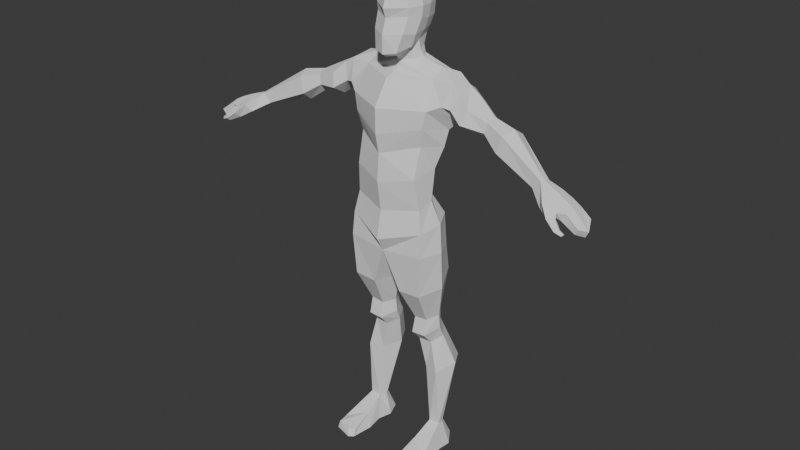 # Source: guy_v2.blend  (saved by Blender 4.4.30; exported with 4.5.12 LTS)
import bpy
from mathutils import Matrix  # noqa: F401  (used for matrix-valued properties, if any)

bpy.ops.wm.read_factory_settings(use_empty=True)
scene = bpy.context.scene
scene.name = 'Scene'

# ---- collections
col_collection = bpy.data.collections.new('Collection'); scene.collection.children.link(col_collection)
col_collection_2 = bpy.data.collections.new('Collection 2'); scene.collection.children.link(col_collection_2)

# ---- world
world_world = bpy.data.worlds.new('World'); scene.world = world_world
world_world.use_nodes = True; world_world.node_tree.nodes.clear()
_N = world_world.node_tree.nodes; _L = world_world.node_tree.links
n0 = _N.new('ShaderNodeOutputWorld'); n0.name = 'World Output'; n0.location = (300, 300)
n1 = _N.new('ShaderNodeBackground'); n1.name = 'Background'; n1.location = (10, 300)
n1.inputs[0].default_value = (0.05088, 0.05088, 0.05088, 1.0)
_L.new(n1.outputs[0], n0.inputs[0])
n0.is_active_output = True
world_world.color = (0.05088, 0.05088, 0.05088)
world_world.sun_shadow_jitter_overblur = 0.0

# ---- meshes
me_guy = bpy.data.meshes.new('guy')
me_guy.from_pydata([(0.125, -0.06239, 0.9566), (0.1278, -0.006973, 1.378), (0.08291, 0.03922, 0.9858), (0.1265, 0.09725, 1.383), (0.0, 0.09894, 0.9795), (0.0, 0.1116, 1.372), (0.0, -0.1033, 0.938), (0.0, -0.07183, 1.375), (0.1242, 0.1063, 1.278), (0.09194, 0.0784, 1.147), (0.07848, 0.05598, 1.092), (0.1434, -0.05729, 1.294), (0.1181, -0.04907, 1.169), (0.1136, -0.0769, 1.063), (0.0, -0.1265, 1.293), (0.0, -0.1108, 1.138), (0.0, -0.1185, 1.043), (0.0, 0.144, 1.296), (0.0, 0.119, 1.168), (0.0, 0.07852, 1.082), (0.1437, -0.08024, 0.7965), (0.1352, 0.07106, 0.789), (0.0, 0.0922, 0.776), (0.0, -0.09394, 0.7888), (0.0, -0.1224, 0.8387), (0.1205, 0.07762, 0.8991), (0.0, 0.1268, 0.8907), (0.139, -0.07409, 0.8796), (0.1203, -0.02386, 0.4693), (0.113, 0.07345, 0.4974), (0.07013, -0.02524, 0.4673), (0.06688, 0.07219, 0.4955), (0.04151, 0.1001, 0.6823), (0.06927, 0.07669, 0.5318), (0.07199, -0.01261, 0.5234), (0.05388, -0.07536, 0.6438), (0.1195, -0.01167, 0.5274), (0.1342, -0.07406, 0.6479), (0.1274, 0.0957, 0.688), (0.1129, 0.07755, 0.5354), (0.1219, 0.01274, 0.4287), (0.1136, 0.09473, 0.4558), (0.0737, 0.01095, 0.4264), (0.06933, 0.09308, 0.4538), (0.1495, 0.005503, 0.3142), (0.1455, 0.1386, 0.3279), (0.09791, 0.01923, 0.3156), (0.09812, 0.1401, 0.3256), (0.1554, 0.01991, 0.0958), (0.1348, 0.06345, 0.09313), (0.117, 0.01836, 0.0958), (0.1143, 0.06221, 0.09313), (0.13, -0.006433, 0.975), (0.1263, 0.04747, 1.407), (0.04448, 0.06444, 1.431), (0.1369, 0.0004625, 1.088), (0.1595, 0.01736, 1.162), (0.1953, 0.03465, 1.244), (0.1718, -0.004112, 0.7984), (0.0, -0.007375, 0.7707), (0.1598, 0.00376, 0.8953), (0.1438, 0.03241, 0.4866), (0.0434, 0.02967, 0.4826), (0.1701, 0.005915, 0.66), (0.1418, 0.0295, 0.5361), (0.01462, 0.006192, 0.6519), (0.0469, 0.02762, 0.5281), (0.1438, 0.05223, 0.4457), (0.04743, 0.04865, 0.4411), (0.1827, 0.07368, 0.3371), (0.06164, 0.07694, 0.3269), (0.1541, 0.04291, 0.0958), (0.1028, 0.03981, 0.0958), (0.2228, 0.0582, 1.368), (0.2304, 0.0004763, 1.358), (0.2132, 0.09724, 1.346), (0.206, 0.07525, 1.293), (0.2081, -0.0218, 1.305), (0.216, 0.03133, 1.271), (0.5702, -0.0445, 1.188), (0.5631, -0.05719, 1.188), (0.5708, -0.0251, 1.184), (0.5428, -0.02263, 1.155), (0.5335, -0.05503, 1.16), (0.5374, -0.03867, 1.157), (0.3283, 0.04225, 1.252), (0.3247, 0.01034, 1.241), (0.3307, -0.01624, 1.261), (0.338, 0.04758, 1.285), (0.344, 0.021, 1.305), (0.3403, -0.01091, 1.294), (0.18, 0.06562, 1.397), (0.1797, 0.09423, 1.358), (0.1806, -0.03091, 1.311), (0.1979, -0.000113, 1.38), (0.2082, 0.03128, 1.264), (0.1849, 0.07896, 1.277), (0.4109, 0.04466, 1.209), (0.4248, 0.0485, 1.265), (0.4221, 0.01, 1.29), (0.3964, 0.0002278, 1.191), (0.391, -0.03941, 1.222), (0.4066, -0.03258, 1.276), (0.2494, 0.009843, 1.245), (0.2552, -0.03744, 1.273), (0.2705, -0.01918, 1.319), (0.2583, 0.07098, 1.253), (0.2621, 0.08512, 1.316), (0.2725, 0.04835, 1.343), (0.0, -0.01389, 1.419), (0.0582, 0.03977, 1.426), (0.0, 0.088, 1.432), (0.04338, 0.01136, 1.422), (0.0, -0.02117, 1.393), (0.1073, 0.09447, 1.209), (0.0, -0.02365, 1.435), (0.031, -0.004145, 1.457), (0.05041, 0.0329, 1.448), (0.03662, 0.06591, 1.456), (0.0, 0.08351, 1.46), (0.03258, -0.06334, 1.449), (0.0481, -0.03787, 1.641), (0.03943, 0.07474, 1.492), (0.06121, 0.09345, 1.628), (0.0, 0.08977, 1.486), (0.0, 0.1136, 1.645), (0.06829, 0.004462, 1.651), (0.0, -0.07621, 1.444), (0.0, -0.06453, 1.659), (0.0, 0.001086, 1.682), (0.04859, 0.02539, 1.483), (0.06923, 0.06196, 1.644), (0.0, 0.06806, 1.677), (0.05844, 0.09247, 1.591), (0.05361, 0.09318, 1.549), (0.0613, -0.04086, 1.596), (0.05915, -0.03921, 1.569), (0.0, 0.1236, 1.59), (0.0, 0.1194, 1.552), (0.07971, 0.005538, 1.596), (0.07695, 0.003234, 1.56), (0.0, -0.074, 1.561), (0.0, -0.08592, 1.593), (0.06923, 0.04684, 1.551), (0.073, 0.05062, 1.594), (0.06778, -0.01561, 1.51), (0.05479, -0.05892, 1.518), (0.0, -0.09037, 1.514), (0.04844, 0.07945, 1.515), (0.0, 0.1041, 1.509), (0.03978, -0.07426, 1.459), (0.05185, -0.01324, 1.47), (0.06071, 0.03721, 1.515), (0.0, -0.0901, 1.453), (0.1837, -0.0119, 0.01531), (0.1513, 0.09304, 0.01826), (0.09606, -0.0119, 0.01531), (0.1021, 0.09006, 0.01826), (0.1839, 0.04521, 0.008926), (0.08804, 0.04521, 0.008926), (0.1767, -0.1346, 0.03564), (0.1828, -0.1392, 0.008926), (0.1899, -0.06161, 0.008926), (0.09145, -0.06775, 0.008926), (0.1818, -0.09692, 0.03633), (0.1096, -0.05122, 0.0599), (0.1052, -0.1338, 0.03366), (0.127, -0.1455, 0.03258), (0.118, -0.1574, 0.008926), (0.1017, -0.1448, 0.008926), (0.6554, -0.1042, 1.104), (0.6295, -0.1124, 1.101), (0.6593, -0.1239, 1.123), (0.6334, -0.1322, 1.12), (0.6877, -0.06972, 1.141), (0.6782, -0.09815, 1.136), (0.6849, -0.0294, 1.136), (0.6569, -0.02693, 1.106), (0.6608, -0.09599, 1.11), (0.6687, -0.06986, 1.119), (0.7444, -0.08207, 1.096), (0.7237, -0.1056, 1.105), (0.7215, -0.0351, 1.112), (0.7102, -0.03331, 1.094), (0.7122, -0.1028, 1.086), (0.7322, -0.07865, 1.074), (0.6584, -0.06426, 1.156), (0.619, -0.05595, 1.172), (0.604, -0.1102, 1.151), (0.6509, -0.1068, 1.135), (0.6163, -0.02314, 1.168), (0.6552, -0.02509, 1.151), (0.6272, -0.02262, 1.121), (0.5884, -0.02067, 1.138), (0.5883, -0.09542, 1.126), (0.6368, -0.09182, 1.111), (0.5983, -0.05587, 1.144), (0.6399, -0.06522, 1.131), (0.6739, -0.1207, 1.095), (0.6766, -0.1334, 1.104), (0.6677, -0.1422, 1.095), (0.6651, -0.1296, 1.085), (0.6923, -0.1241, 1.087), (0.6939, -0.1318, 1.092), (0.6885, -0.1372, 1.086), (0.6869, -0.1295, 1.081), (0.1312, -0.061, 1.235), (0.0, 0.1309, 1.213), (0.1689, 0.02695, 1.218), (0.0, -0.125, 1.205)], [], [(17, 5, 3, 8), (94, 93, 77, 74), (26, 25, 21, 22), (3, 54, 110, 53), (11, 1, 7, 14), (0, 13, 16, 6), (13, 12, 15, 16), (11, 14, 209, 206), (52, 55, 13, 0), (55, 56, 12, 13), (208, 57, 11, 206), (4, 19, 10, 2), (19, 18, 9, 10), (207, 17, 8, 114), (66, 33, 31, 62), (60, 27, 20, 58), (27, 24, 23, 20), (0, 6, 24, 27), (52, 0, 27, 60), (4, 2, 25, 26), (62, 31, 43, 68), (36, 34, 30, 28), (33, 39, 29, 31), (64, 36, 28, 61), (58, 20, 37, 63), (63, 37, 36, 64), (22, 21, 38, 32), (32, 38, 39, 33), (20, 23, 35, 37), (37, 35, 34, 36), (59, 22, 32, 65), (65, 32, 33, 66), (68, 43, 47, 70), (28, 30, 42, 40), (31, 29, 41, 43), (61, 28, 40, 67), (47, 45, 49, 51), (40, 42, 46, 44), (43, 41, 45, 47), (67, 40, 44, 69), (51, 49, 155, 157), (69, 44, 48, 71), (70, 47, 51, 72), (44, 46, 50, 48), (46, 70, 72, 50), (45, 69, 71, 49), (72, 51, 157, 159), (41, 67, 69, 45), (29, 61, 67, 41), (42, 68, 70, 46), (35, 65, 66, 34), (23, 59, 65, 35), (38, 63, 64, 39), (21, 58, 63, 38), (39, 64, 61, 29), (30, 62, 68, 42), (2, 52, 60, 25), (25, 60, 58, 21), (34, 66, 62, 30), (114, 8, 57, 208), (10, 9, 56, 55), (2, 10, 55, 52), (92, 91, 73, 75), (101, 100, 84, 83), (100, 97, 82, 84), (93, 95, 78, 77), (91, 94, 74, 73), (95, 96, 76, 78), (96, 92, 75, 76), (192, 191, 176, 177), (191, 186, 174, 176), (97, 98, 81, 82), (98, 99, 79, 81), (102, 101, 83, 80), (99, 102, 80, 79), (108, 105, 90, 89), (105, 104, 87, 90), (107, 108, 89, 88), (106, 107, 88, 85), (103, 106, 85, 86), (104, 103, 86, 87), (8, 3, 92, 96), (57, 8, 96, 95), (53, 1, 94, 91), (11, 57, 95, 93), (3, 53, 91, 92), (1, 11, 93, 94), (89, 90, 102, 99), (90, 87, 101, 102), (88, 89, 99, 98), (85, 88, 98, 97), (86, 85, 97, 100), (87, 86, 100, 101), (77, 78, 103, 104), (78, 76, 106, 103), (76, 75, 107, 106), (75, 73, 108, 107), (74, 77, 104, 105), (73, 74, 105, 108), (54, 111, 119, 118), (53, 110, 112, 1), (54, 3, 5, 111), (1, 112, 109, 113), (113, 7, 1), (9, 114, 208, 56), (109, 112, 116, 115), (110, 54, 118, 117), (112, 110, 117, 116), (137, 125, 123, 133), (148, 134, 143, 152), (146, 136, 141, 147), (139, 126, 121, 135), (144, 131, 126, 139), (145, 140, 136, 146), (131, 132, 129, 126), (126, 129, 128, 121), (123, 125, 132, 131), (152, 143, 140, 145), (135, 121, 128, 142), (134, 138, 137, 133), (144, 139, 140, 143), (136, 140, 139, 135), (135, 142, 141, 136), (133, 144, 143, 134), (133, 123, 131, 144), (151, 145, 146, 150), (150, 146, 147, 153), (149, 138, 134, 148), (122, 124, 149, 148), (120, 116, 151, 150), (130, 122, 148, 152), (127, 120, 150, 153), (130, 151, 116, 117), (116, 120, 127, 115), (118, 122, 130, 117), (119, 124, 122, 118), (145, 151, 130, 152), (159, 158, 154, 156), (157, 155, 158, 159), (49, 71, 158, 155), (71, 48, 154, 158), (50, 72, 159, 156), (165, 163, 169, 166), (162, 164, 160, 161), (163, 162, 161, 168, 169), (160, 167, 168, 161), (48, 50, 165, 164), (50, 156, 163, 165), (154, 48, 164, 162), (156, 154, 162, 163), (168, 167, 166, 169), (164, 165, 166, 167, 160), (172, 173, 200, 199), (83, 84, 196, 194), (186, 189, 175, 174), (197, 192, 177, 179), (195, 197, 179, 178), (84, 82, 193, 196), (175, 178, 184, 181), (176, 174, 180, 182), (82, 81, 190, 193), (189, 195, 178, 175), (80, 83, 194, 188), (81, 79, 187, 190), (185, 180, 181, 184), (183, 182, 180, 185), (174, 175, 181, 180), (179, 177, 183, 185), (178, 179, 185, 184), (177, 176, 182, 183), (187, 188, 189, 186), (191, 192, 193, 190), (195, 189, 172, 170), (197, 195, 194, 196), (190, 187, 186, 191), (192, 197, 196, 193), (79, 80, 188, 187), (188, 194, 171, 173), (189, 188, 173, 172), (194, 195, 170, 171), (199, 200, 204, 203), (173, 171, 201, 200), (170, 172, 199, 198), (171, 170, 198, 201), (204, 205, 202, 203), (198, 199, 203, 202), (201, 198, 202, 205), (200, 201, 205, 204), (206, 209, 15, 12), (18, 207, 114, 9), (56, 208, 206, 12)])
_uv = me_guy.uv_layers.new(name='UVMap')
_uv.uv.foreach_set('vector', [0.5625, 0.375, 0.625, 0.375, 0.6445, 0.5251, 0.5625, 0.5258, 0.6402, 0.7206, 0.5625, 0.702, 0.5625, 0.702, 0.6402, 0.7206, 0.375, 0.375, 0.3839, 0.478, 0.3881, 0.5258, 0.375, 0.375, 0.6445, 0.5251, 0.7266, 0.5912, 0.7126, 0.6224, 0.64, 0.6174, 0.5625, 0.702, 0.6402, 0.7206, 0.6084, 0.875, 0.5666, 0.875, 0.3897, 0.702, 0.4379, 0.702, 0.4308, 0.875, 0.375, 0.875, 0.4379, 0.702, 0.4813, 0.702, 0.4834, 0.875, 0.4308, 0.875, 0.5625, 0.702, 0.5666, 0.875, 0.5073, 0.875, 0.5211, 0.702, 0.3904, 0.6007, 0.4375, 0.6007, 0.4379, 0.702, 0.3897, 0.702, 0.4375, 0.6007, 0.4812, 0.6164, 0.4813, 0.702, 0.4379, 0.702, 0.5168, 0.6219, 0.5517, 0.6232, 0.5625, 0.702, 0.5211, 0.702, 0.375, 0.375, 0.4375, 0.375, 0.4375, 0.4848, 0.3845, 0.4848, 0.4375, 0.375, 0.4812, 0.375, 0.4812, 0.4968, 0.4375, 0.4848, 0.5096, 0.375, 0.5625, 0.375, 0.5625, 0.5258, 0.5211, 0.5104, 0.0, 0.0, 0.0, 0.0, 0.0, 0.0, 0.0, 0.0, 0.3913, 0.6232, 0.3897, 0.702, 0.3897, 0.702, 0.3913, 0.6232, 0.3897, 0.702, 0.375, 0.875, 0.3751, 0.874, 0.3897, 0.702, 0.3897, 0.702, 0.375, 0.875, 0.375, 0.875, 0.3897, 0.702, 0.3904, 0.6007, 0.3897, 0.702, 0.3897, 0.702, 0.3913, 0.6232, 0.375, 0.375, 0.3845, 0.4848, 0.3839, 0.478, 0.375, 0.375, 0.0, 0.0, 0.0, 0.0, 0.0, 0.0, 0.0, 0.0, 0.3897, 0.702, 0.3783, 0.8362, 0.3783, 0.8362, 0.3897, 0.702, 0.375, 0.375, 0.3881, 0.5258, 0.3881, 0.5258, 0.375, 0.375, 0.3913, 0.6232, 0.3897, 0.702, 0.3897, 0.702, 0.3913, 0.6232, 0.3913, 0.6232, 0.3897, 0.702, 0.3897, 0.702, 0.3913, 0.6232, 0.3913, 0.6232, 0.3897, 0.702, 0.3897, 0.702, 0.3913, 0.6232, 0.375, 0.375, 0.3881, 0.5258, 0.3881, 0.5258, 0.375, 0.375, 0.375, 0.375, 0.3881, 0.5258, 0.3881, 0.5258, 0.375, 0.375, 0.3897, 0.702, 0.3751, 0.874, 0.3783, 0.8362, 0.3897, 0.702, 0.3897, 0.702, 0.3783, 0.8362, 0.3783, 0.8362, 0.3897, 0.702, 0.0, 0.0, 0.0, 0.0, 0.0, 0.0, 0.0, 0.0, 0.0, 0.0, 0.0, 0.0, 0.0, 0.0, 0.0, 0.0, 0.0, 0.0, 0.0, 0.0, 0.0, 0.0, 0.0, 0.0, 0.3897, 0.702, 0.3783, 0.8362, 0.3783, 0.8362, 0.3897, 0.702, 0.375, 0.375, 0.3881, 0.5258, 0.3881, 0.5258, 0.375, 0.375, 0.3913, 0.6232, 0.3897, 0.702, 0.3897, 0.702, 0.3913, 0.6232, 0.375, 0.375, 0.3881, 0.5258, 0.3881, 0.5258, 0.375, 0.375, 0.3897, 0.702, 0.3783, 0.8362, 0.3783, 0.8362, 0.3897, 0.702, 0.375, 0.375, 0.3881, 0.5258, 0.3881, 0.5258, 0.375, 0.375, 0.3913, 0.6232, 0.3897, 0.702, 0.3897, 0.702, 0.3913, 0.6232, 0.375, 0.375, 0.3881, 0.5258, 0.3881, 0.5258, 0.375, 0.375, 0.3913, 0.6232, 0.3897, 0.702, 0.3897, 0.702, 0.3913, 0.6232, 0.0, 0.0, 0.0, 0.0, 0.0, 0.0, 0.0, 0.0, 0.3897, 0.702, 0.3783, 0.8362, 0.3783, 0.8362, 0.3897, 0.702, 0.0, 0.0, 0.0, 0.0, 0.0, 0.0, 0.0, 0.0, 0.3881, 0.5258, 0.3913, 0.6232, 0.3913, 0.6232, 0.3881, 0.5258, 0.0, 0.0, 0.0, 0.0, 0.0, 0.0, 0.0, 0.0, 0.3881, 0.5258, 0.3913, 0.6232, 0.3913, 0.6232, 0.3881, 0.5258, 0.3881, 0.5258, 0.3913, 0.6232, 0.3913, 0.6232, 0.3881, 0.5258, 0.0, 0.0, 0.0, 0.0, 0.0, 0.0, 0.0, 0.0, 0.0, 0.0, 0.0, 0.0, 0.0, 0.0, 0.0, 0.0, 0.0, 0.0, 0.0, 0.0, 0.0, 0.0, 0.0, 0.0, 0.3881, 0.5258, 0.3913, 0.6232, 0.3913, 0.6232, 0.3881, 0.5258, 0.3881, 0.5258, 0.3913, 0.6232, 0.3913, 0.6232, 0.3881, 0.5258, 0.3881, 0.5258, 0.3913, 0.6232, 0.3913, 0.6232, 0.3881, 0.5258, 0.0, 0.0, 0.0, 0.0, 0.0, 0.0, 0.0, 0.0, 0.3845, 0.4848, 0.3904, 0.6007, 0.3913, 0.6232, 0.3839, 0.478, 0.3839, 0.478, 0.3913, 0.6232, 0.3913, 0.6232, 0.3881, 0.5258, 0.0, 0.0, 0.0, 0.0, 0.0, 0.0, 0.0, 0.0, 0.5211, 0.5104, 0.5625, 0.5258, 0.5517, 0.6232, 0.5168, 0.6219, 0.4375, 0.4848, 0.4812, 0.4968, 0.4812, 0.6164, 0.4375, 0.6007, 0.3845, 0.4848, 0.4375, 0.4848, 0.4375, 0.6007, 0.3904, 0.6007, 0.6445, 0.5251, 0.64, 0.6174, 0.64, 0.6174, 0.6445, 0.5251, 0.5625, 0.702, 0.5625, 0.6232, 0.5625, 0.6232, 0.5625, 0.702, 0.5625, 0.6232, 0.5625, 0.5637, 0.5625, 0.5637, 0.5625, 0.6232, 0.5625, 0.702, 0.5571, 0.6232, 0.5625, 0.6232, 0.5625, 0.702, 0.64, 0.6174, 0.6402, 0.7206, 0.6402, 0.7206, 0.64, 0.6174, 0.5571, 0.6232, 0.5625, 0.5637, 0.5625, 0.5637, 0.5625, 0.6232, 0.5625, 0.5637, 0.6445, 0.5251, 0.6445, 0.5251, 0.5625, 0.5637, 0.5625, 0.5637, 0.6445, 0.5251, 0.6445, 0.5251, 0.5625, 0.5637, 0.6445, 0.5251, 0.64, 0.6174, 0.64, 0.6174, 0.6445, 0.5251, 0.5625, 0.5637, 0.6445, 0.5251, 0.6445, 0.5251, 0.5625, 0.5637, 0.6445, 0.5251, 0.64, 0.6174, 0.64, 0.6174, 0.6445, 0.5251, 0.6402, 0.7206, 0.5625, 0.702, 0.5625, 0.702, 0.6402, 0.7206, 0.64, 0.6174, 0.6402, 0.7206, 0.6402, 0.7206, 0.64, 0.6174, 0.64, 0.6174, 0.6402, 0.7206, 0.6402, 0.7206, 0.64, 0.6174, 0.6402, 0.7206, 0.5625, 0.702, 0.5625, 0.702, 0.6402, 0.7206, 0.6445, 0.5251, 0.64, 0.6174, 0.64, 0.6174, 0.6445, 0.5251, 0.5625, 0.5637, 0.6445, 0.5251, 0.6445, 0.5251, 0.5625, 0.5637, 0.5625, 0.6232, 0.5625, 0.5637, 0.5625, 0.5637, 0.5625, 0.6232, 0.5625, 0.702, 0.5625, 0.6232, 0.5625, 0.6232, 0.5625, 0.702, 0.5625, 0.5258, 0.6445, 0.5251, 0.6445, 0.5251, 0.5625, 0.5637, 0.5517, 0.6232, 0.5625, 0.5258, 0.5625, 0.5637, 0.5571, 0.6232, 0.64, 0.6174, 0.6402, 0.7206, 0.6402, 0.7206, 0.64, 0.6174, 0.5625, 0.702, 0.5517, 0.6232, 0.5571, 0.6232, 0.5625, 0.702, 0.6445, 0.5251, 0.64, 0.6174, 0.64, 0.6174, 0.6445, 0.5251, 0.6402, 0.7206, 0.5625, 0.702, 0.5625, 0.702, 0.6402, 0.7206, 0.64, 0.6174, 0.6402, 0.7206, 0.6402, 0.7206, 0.64, 0.6174, 0.6402, 0.7206, 0.5625, 0.702, 0.5625, 0.702, 0.6402, 0.7206, 0.6445, 0.5251, 0.64, 0.6174, 0.64, 0.6174, 0.6445, 0.5251, 0.5625, 0.5637, 0.6445, 0.5251, 0.6445, 0.5251, 0.5625, 0.5637, 0.5625, 0.6232, 0.5625, 0.5637, 0.5625, 0.5637, 0.5625, 0.6232, 0.5625, 0.702, 0.5625, 0.6232, 0.5625, 0.6232, 0.5625, 0.702, 0.5625, 0.702, 0.5625, 0.6232, 0.5625, 0.6232, 0.5625, 0.702, 0.5625, 0.6232, 0.5625, 0.5637, 0.5625, 0.5637, 0.5625, 0.6232, 0.5625, 0.5637, 0.6445, 0.5251, 0.6445, 0.5251, 0.5625, 0.5637, 0.6445, 0.5251, 0.64, 0.6174, 0.64, 0.6174, 0.6445, 0.5251, 0.6402, 0.7206, 0.5625, 0.702, 0.5625, 0.702, 0.6402, 0.7206, 0.64, 0.6174, 0.6402, 0.7206, 0.6402, 0.7206, 0.64, 0.6174, 0.7266, 0.5912, 0.75, 0.5389, 0.75, 0.5389, 0.7266, 0.5912, 0.64, 0.6174, 0.7126, 0.6224, 0.729, 0.6613, 0.6402, 0.7206, 0.7266, 0.5912, 0.6445, 0.5251, 0.75, 0.5, 0.75, 0.5389, 0.6402, 0.7206, 0.729, 0.6613, 0.75, 0.7111, 0.7371, 0.8184, 0.7371, 0.8184, 0.7332, 0.8508, 0.6402, 0.7206, 0.4812, 0.4968, 0.5211, 0.5104, 0.5168, 0.6219, 0.4812, 0.6164, 0.75, 0.7111, 0.729, 0.6613, 0.729, 0.6613, 0.75, 0.7111, 0.7126, 0.6224, 0.7266, 0.5912, 0.7266, 0.5912, 0.7126, 0.6224, 0.729, 0.6613, 0.7126, 0.6224, 0.7126, 0.6224, 0.729, 0.6613, 0.5271, 0.375, 0.625, 0.375, 0.625, 0.5, 0.5343, 0.5, 0.375, 0.5, 0.4659, 0.5, 0.4681, 0.5697, 0.375, 0.5697, 0.4338, 0.7477, 0.4756, 0.7392, 0.4776, 0.875, 0.4315, 0.875, 0.5285, 0.6491, 0.625, 0.6491, 0.625, 0.75, 0.531, 0.75, 0.5305, 0.5697, 0.625, 0.5697, 0.625, 0.6491, 0.5285, 0.6491, 0.4275, 0.6491, 0.4697, 0.6491, 0.4756, 0.7392, 0.4338, 0.7477, 0.625, 0.5697, 0.75, 0.5697, 0.75, 0.6491, 0.625, 0.6491, 0.625, 0.6491, 0.75, 0.6491, 0.75, 0.75, 0.625, 0.75, 0.625, 0.5, 0.75, 0.5, 0.75, 0.5697, 0.625, 0.5697, 0.375, 0.5697, 0.4681, 0.5697, 0.4697, 0.6491, 0.4275, 0.6491, 0.531, 0.75, 0.625, 0.75, 0.625, 0.875, 0.5243, 0.875, 0.4659, 0.5, 0.4832, 0.375, 0.5271, 0.375, 0.5343, 0.5, 0.5305, 0.5697, 0.5285, 0.6491, 0.4697, 0.6491, 0.4681, 0.5697, 0.4756, 0.7392, 0.4697, 0.6491, 0.5285, 0.6491, 0.531, 0.75, 0.531, 0.75, 0.5243, 0.875, 0.4776, 0.875, 0.4756, 0.7392, 0.5343, 0.5, 0.5305, 0.5697, 0.4681, 0.5697, 0.4659, 0.5, 0.5343, 0.5, 0.625, 0.5, 0.625, 0.5697, 0.5305, 0.5697, 0.375, 0.6491, 0.4275, 0.6491, 0.4338, 0.7477, 0.375, 0.75, 0.375, 0.75, 0.4338, 0.7477, 0.4315, 0.875, 0.3789, 0.875, 0.375, 0.375, 0.4832, 0.375, 0.4659, 0.5, 0.375, 0.5, 0.3574, 0.5084, 0.25, 0.5078, 0.25, 0.5, 0.375, 0.5, 0.3539, 0.7366, 0.3542, 0.6467, 0.375, 0.6491, 0.375, 0.75, 0.3578, 0.567, 0.3574, 0.5084, 0.375, 0.5, 0.375, 0.5697, 0.25, 0.7389, 0.3539, 0.7366, 0.375, 0.75, 0.2538, 0.7515, 0.3578, 0.567, 0.375, 0.6491, 0.729, 0.6613, 0.7126, 0.6224, 0.729, 0.6613, 0.3539, 0.7366, 0.25, 0.7389, 0.75, 0.7111, 0.7266, 0.5912, 0.3574, 0.5084, 0.3578, 0.567, 0.7126, 0.6224, 0.75, 0.5389, 0.25, 0.5078, 0.3574, 0.5084, 0.7266, 0.5912, 0.4275, 0.6491, 0.375, 0.6491, 0.3578, 0.567, 0.375, 0.5697, 0.375, 0.625, 0.3913, 0.6232, 0.3897, 0.702, 0.3783, 0.8362, 0.375, 0.375, 0.3881, 0.5258, 0.3913, 0.6232, 0.375, 0.625, 0.3881, 0.5258, 0.3913, 0.6232, 0.3913, 0.6232, 0.3881, 0.5258, 0.3913, 0.6232, 0.3897, 0.702, 0.3897, 0.702, 0.3913, 0.6232, 0.0, 0.0, 0.0, 0.0, 0.0, 0.0, 0.0, 0.0, 0.0, 0.0, 0.0, 0.0, 0.0, 0.0, 0.0, 0.0, 0.3897, 0.702, 0.3897, 0.702, 0.3897, 0.702, 0.3897, 0.702, 0.3783, 0.8362, 0.3897, 0.702, 0.3897, 0.702, 0.3803, 0.8127, 0.3783, 0.8362, 0.3897, 0.702, 0.3815, 0.7989, 0.3803, 0.8127, 0.3897, 0.702, 0.3897, 0.702, 0.3783, 0.8362, 0.3783, 0.8362, 0.3897, 0.702, 0.0, 0.0, 0.0, 0.0, 0.0, 0.0, 0.0, 0.0, 0.3897, 0.702, 0.3897, 0.702, 0.3897, 0.702, 0.3897, 0.702, 0.3783, 0.8362, 0.3897, 0.702, 0.3897, 0.702, 0.3783, 0.8362, 0.3803, 0.8127, 0.3815, 0.7989, 0.3783, 0.8362, 0.3783, 0.8362, 0.3897, 0.702, 0.3783, 0.8362, 0.3783, 0.8362, 0.3815, 0.7989, 0.3897, 0.702, 0.6402, 0.7206, 0.6402, 0.7206, 0.6402, 0.7206, 0.6402, 0.7206, 0.5625, 0.702, 0.5625, 0.6232, 0.5625, 0.6232, 0.5625, 0.702, 0.64, 0.6174, 0.6402, 0.7206, 0.6402, 0.7206, 0.64, 0.6174, 0.5625, 0.6232, 0.5625, 0.5637, 0.5625, 0.5637, 0.5625, 0.6232, 0.5625, 0.702, 0.5625, 0.6232, 0.5625, 0.6232, 0.5625, 0.702, 0.5625, 0.6232, 0.5625, 0.5637, 0.5625, 0.5637, 0.5625, 0.6232, 0.6402, 0.7206, 0.5625, 0.702, 0.5625, 0.702, 0.6402, 0.7206, 0.6445, 0.5251, 0.64, 0.6174, 0.64, 0.6174, 0.6445, 0.5251, 0.5625, 0.5637, 0.6445, 0.5251, 0.6445, 0.5251, 0.5625, 0.5637, 0.6402, 0.7206, 0.5625, 0.702, 0.5625, 0.702, 0.6402, 0.7206, 0.6402, 0.7206, 0.5625, 0.702, 0.5625, 0.702, 0.6402, 0.7206, 0.6445, 0.5251, 0.64, 0.6174, 0.64, 0.6174, 0.6445, 0.5251, 0.5625, 0.6232, 0.64, 0.6174, 0.6402, 0.7206, 0.5625, 0.702, 0.5625, 0.5637, 0.6445, 0.5251, 0.64, 0.6174, 0.5625, 0.6232, 0.64, 0.6174, 0.6402, 0.7206, 0.6402, 0.7206, 0.64, 0.6174, 0.5625, 0.6232, 0.5625, 0.5637, 0.5625, 0.5637, 0.5625, 0.6232, 0.5625, 0.702, 0.5625, 0.6232, 0.5625, 0.6232, 0.5625, 0.702, 0.5625, 0.5637, 0.6445, 0.5251, 0.6445, 0.5251, 0.5625, 0.5637, 0.64, 0.6174, 0.6402, 0.7206, 0.6402, 0.7206, 0.64, 0.6174, 0.6445, 0.5251, 0.5625, 0.5637, 0.5625, 0.5637, 0.6445, 0.5251, 0.5625, 0.702, 0.6402, 0.7206, 0.6402, 0.7206, 0.5625, 0.702, 0.5625, 0.6232, 0.5625, 0.702, 0.5625, 0.702, 0.5625, 0.6232, 0.6445, 0.5251, 0.64, 0.6174, 0.64, 0.6174, 0.6445, 0.5251, 0.5625, 0.5637, 0.5625, 0.6232, 0.5625, 0.6232, 0.5625, 0.5637, 0.64, 0.6174, 0.6402, 0.7206, 0.6402, 0.7206, 0.64, 0.6174, 0.6402, 0.7206, 0.5625, 0.702, 0.5625, 0.702, 0.6402, 0.7206, 0.6402, 0.7206, 0.6402, 0.7206, 0.6402, 0.7206, 0.6402, 0.7206, 0.5625, 0.702, 0.5625, 0.702, 0.5625, 0.702, 0.5625, 0.702, 0.6402, 0.7206, 0.6402, 0.7206, 0.6402, 0.7206, 0.6402, 0.7206, 0.6402, 0.7206, 0.5625, 0.702, 0.5625, 0.702, 0.6402, 0.7206, 0.5625, 0.702, 0.6402, 0.7206, 0.6402, 0.7206, 0.5625, 0.702, 0.5625, 0.702, 0.5625, 0.702, 0.5625, 0.702, 0.5625, 0.702, 0.6402, 0.7206, 0.5625, 0.702, 0.5625, 0.702, 0.6402, 0.7206, 0.5625, 0.702, 0.6402, 0.7206, 0.6402, 0.7206, 0.5625, 0.702, 0.5625, 0.702, 0.5625, 0.702, 0.5625, 0.702, 0.5625, 0.702, 0.6402, 0.7206, 0.5625, 0.702, 0.5625, 0.702, 0.6402, 0.7206, 0.5211, 0.702, 0.5073, 0.875, 0.4834, 0.875, 0.4813, 0.702, 0.4812, 0.375, 0.5096, 0.375, 0.5211, 0.5104, 0.4812, 0.4968, 0.4812, 0.6164, 0.5168, 0.6219, 0.5211, 0.702, 0.4813, 0.702])
me_guy.update()

# ---- objects
ob_empty = bpy.data.objects.new('Empty', None)
ob_empty_001 = bpy.data.objects.new('Empty.001', None)
ob_empty_002 = bpy.data.objects.new('Empty.002', None)
ob_guy = bpy.data.objects.new('guy', me_guy)

# ---- transforms, parenting, visibility, modifiers, constraints
ob_empty.location = (0.8861, 4.0, 0.8464)
ob_empty.rotation_euler = (1.571, -0.0, -0.0)
ob_empty.scale = (0.6, 0.6, 0.6)
ob_empty.empty_display_type = 'IMAGE'
ob_empty.empty_display_size = 5.0
ob_empty.empty_image_depth = 'BACK'
ob_empty.use_empty_image_alpha = True
ob_empty.empty_image_side = 'FRONT'
ob_empty.color = (1.0, 1.0, 1.0, 0.1)
ob_empty_001.location = (-4.0, 0.1, 0.8464)
ob_empty_001.rotation_euler = (1.571, -0.0, 1.571)
ob_empty_001.scale = (0.6, 0.6, 0.6)
ob_empty_001.empty_display_type = 'IMAGE'
ob_empty_001.empty_display_size = 5.0
ob_empty_001.empty_image_depth = 'BACK'
ob_empty_001.use_empty_image_alpha = True
ob_empty_001.empty_image_side = 'FRONT'
ob_empty_001.color = (1.0, 1.0, 1.0, 0.1)
ob_empty_002.location = (1.018, 4.0, 1.278)
ob_empty_002.rotation_euler = (1.571, -0.5236, 0.0)
ob_empty_002.scale = (0.6, 0.6, 0.6)
ob_empty_002.empty_display_type = 'IMAGE'
ob_empty_002.empty_display_size = 5.0
ob_empty_002.empty_image_depth = 'BACK'
ob_empty_002.use_empty_image_alpha = True
ob_empty_002.empty_image_side = 'FRONT'
ob_empty_002.color = (1.0, 1.0, 1.0, 0.1)
ob_guy.location = (0.0, 0.0, 0.0)
_m = ob_guy.modifiers.new('Mirror', 'MIRROR')
_m.use_clip = True

# ---- collection membership
col_collection.objects.link(ob_empty)
col_collection.objects.link(ob_empty_001)
col_collection.objects.link(ob_empty_002)
col_collection_2.objects.link(ob_guy)

# ---- scene / render settings (as saved in the file)
scene.frame_start = 1; scene.frame_end = 250; scene.frame_set(46)
scene.render.engine = 'BLENDER_EEVEE_NEXT'
bpy.context.view_layer.update()

# ---- added for rendering (the .blend has no active camera and no usable light): camera, sun
cam_auto = bpy.data.cameras.new('AutoCamera')
cam_auto.lens = 50.0
cam_auto.sensor_width = 36.0
cam_auto.clip_end = 1000.0
ob_auto_camera = bpy.data.objects.new('AutoCamera', cam_auto)
scene.collection.objects.link(ob_auto_camera)
ob_auto_camera.location = (2.09059, -2.51543, 2.51777)
ob_auto_camera.rotation_euler = (1.09748, -7.21219e-08, 0.694738)
scene.camera = ob_auto_camera
light_auto_sun = bpy.data.lights.new('AutoSun', 'SUN')
light_auto_sun.energy = 3.0
light_auto_sun.angle = 0.0523599
ob_auto_sun = bpy.data.objects.new('AutoSun', light_auto_sun)
scene.collection.objects.link(ob_auto_sun)
ob_auto_sun.rotation_euler = (0.872665, 0.174533, 0.523599)
bpy.context.view_layer.update()
